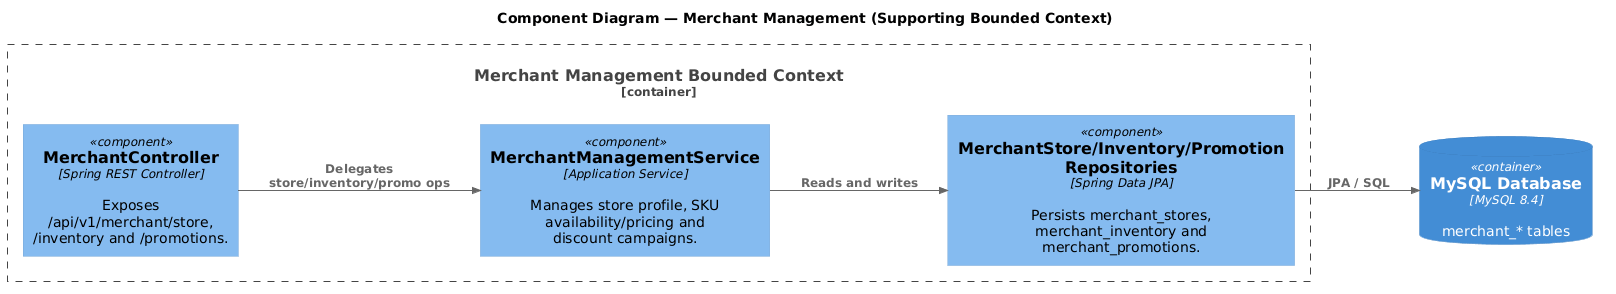

The diagram above was rendered by PlantUML. Its source (embedded in the PNG):
@startuml C4_Components_Merchant
!include <C4/C4_Component>
LAYOUT_LEFT_RIGHT()
title Component Diagram — Merchant Management (Supporting Bounded Context)
Container_Boundary(merchant, "Merchant Management Bounded Context") {
    Component(ctrl, "MerchantController", "Spring REST Controller", "Exposes /api/v1/merchant/store, /inventory and /promotions.")
    Component(svc, "MerchantManagementService", "Application Service", "Manages store profile, SKU availability/pricing and discount campaigns.")
    Component(repo, "MerchantStore/Inventory/Promotion Repositories", "Spring Data JPA", "Persists merchant_stores, merchant_inventory and merchant_promotions.")
}
ContainerDb(db, "MySQL Database", "MySQL 8.4", "merchant_* tables")
Rel(ctrl, svc, "Delegates store/inventory/promo ops")
Rel(svc, repo, "Reads and writes")
Rel(repo, db, "JPA / SQL")
@enduml